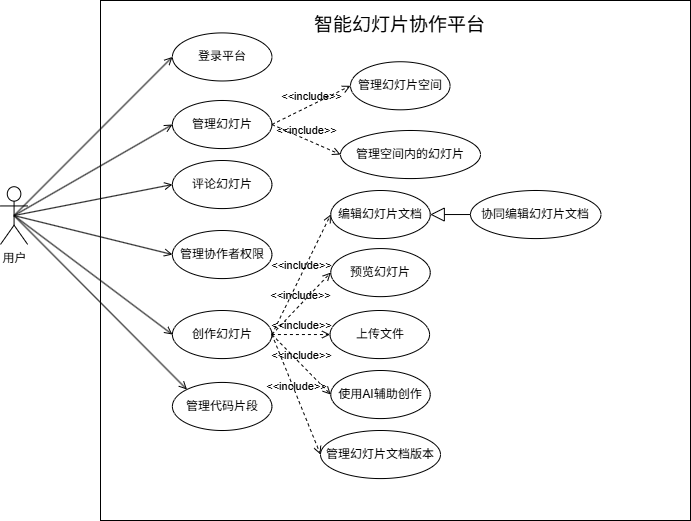

The diagram above was exported from draw.io. Its source (the exported page's mxGraphModel, read from the mxfile embedded in the PNG):
<mxGraphModel dx="1345" dy="658" grid="1" gridSize="10" guides="1" tooltips="1" connect="1" arrows="1" fold="1" page="1" pageScale="1" pageWidth="827" pageHeight="1169" math="0" shadow="0">
  <root>
    <mxCell id="0" />
    <mxCell id="1" parent="0" />
    <mxCell id="39" value="" style="rounded=0;whiteSpace=wrap;html=1;" parent="1" vertex="1">
      <mxGeometry x="150" y="30" width="590" height="520" as="geometry" />
    </mxCell>
    <mxCell id="abwrmoyzeQ5R2KDHtFjL-39" value="管理代码片段" style="ellipse;whiteSpace=wrap;html=1;" parent="1" vertex="1">
      <mxGeometry x="221.9047619047619" y="411.93133047210296" width="99.52380952380952" height="48.068669527896986" as="geometry" />
    </mxCell>
    <mxCell id="abwrmoyzeQ5R2KDHtFjL-40" value="" style="edgeStyle=none;html=1;endArrow=open;verticalAlign=bottom;rounded=0;endFill=0;entryX=0;entryY=0;entryDx=0;entryDy=0;exitX=0.5;exitY=0.5;exitDx=0;exitDy=0;exitPerimeter=0;" parent="1" source="abwrmoyzeQ5R2KDHtFjL-16" target="abwrmoyzeQ5R2KDHtFjL-39" edge="1">
      <mxGeometry width="160" relative="1" as="geometry">
        <mxPoint x="51.76190476190476" y="173.91416309012874" as="sourcePoint" />
        <mxPoint x="225.47619047619048" y="295.04721030042913" as="targetPoint" />
      </mxGeometry>
    </mxCell>
    <mxCell id="abwrmoyzeQ5R2KDHtFjL-16" value="用户" style="shape=umlActor;html=1;verticalLabelPosition=bottom;verticalAlign=top;align=center;" parent="1" vertex="1">
      <mxGeometry x="50" y="216.2231759656652" width="27.14285714285714" height="57.682403433476395" as="geometry" />
    </mxCell>
    <mxCell id="abwrmoyzeQ5R2KDHtFjL-21" value="登录平台" style="ellipse;whiteSpace=wrap;html=1;" parent="1" vertex="1">
      <mxGeometry x="221.9047619047619" y="62.40343347639485" width="99.52380952380952" height="48.068669527896986" as="geometry" />
    </mxCell>
    <mxCell id="abwrmoyzeQ5R2KDHtFjL-22" value="" style="edgeStyle=none;html=1;endArrow=open;verticalAlign=bottom;rounded=0;exitX=0.5;exitY=0.5;exitDx=0;exitDy=0;exitPerimeter=0;entryX=0;entryY=0.5;entryDx=0;entryDy=0;endFill=0;" parent="1" source="abwrmoyzeQ5R2KDHtFjL-16" target="abwrmoyzeQ5R2KDHtFjL-21" edge="1">
      <mxGeometry width="160" relative="1" as="geometry">
        <mxPoint x="466.19047619047615" y="177.76824034334766" as="sourcePoint" />
        <mxPoint x="610.9523809523808" y="177.76824034334766" as="targetPoint" />
      </mxGeometry>
    </mxCell>
    <mxCell id="abwrmoyzeQ5R2KDHtFjL-26" value="" style="edgeStyle=none;html=1;endArrow=open;verticalAlign=bottom;rounded=0;exitX=0.5;exitY=0.5;exitDx=0;exitDy=0;exitPerimeter=0;endFill=0;entryX=0;entryY=0.5;entryDx=0;entryDy=0;" parent="1" source="abwrmoyzeQ5R2KDHtFjL-16" target="abwrmoyzeQ5R2KDHtFjL-27" edge="1">
      <mxGeometry width="160" relative="1" as="geometry">
        <mxPoint x="99.76190476190476" y="120.08583690987123" as="sourcePoint" />
        <mxPoint x="221.9047619047619" y="158.54077253218884" as="targetPoint" />
      </mxGeometry>
    </mxCell>
    <mxCell id="abwrmoyzeQ5R2KDHtFjL-27" value="管理幻灯片" style="ellipse;whiteSpace=wrap;html=1;" parent="1" vertex="1">
      <mxGeometry x="221.9047619047619" y="129.99703862660942" width="99.52380952380952" height="48.068669527896986" as="geometry" />
    </mxCell>
    <mxCell id="abwrmoyzeQ5R2KDHtFjL-29" value="创作幻灯片" style="ellipse;whiteSpace=wrap;html=1;" parent="1" vertex="1">
      <mxGeometry x="221.9047619047619" y="340.0018454935622" width="99.52380952380952" height="48.068669527896986" as="geometry" />
    </mxCell>
    <mxCell id="abwrmoyzeQ5R2KDHtFjL-30" value="" style="edgeStyle=none;html=1;endArrow=open;verticalAlign=bottom;rounded=0;exitX=0.5;exitY=0.5;exitDx=0;exitDy=0;exitPerimeter=0;endFill=0;entryX=0;entryY=0.5;entryDx=0;entryDy=0;" parent="1" source="abwrmoyzeQ5R2KDHtFjL-16" target="abwrmoyzeQ5R2KDHtFjL-29" edge="1">
      <mxGeometry width="160" relative="1" as="geometry">
        <mxPoint x="99.76190476190476" y="120.08583690987123" as="sourcePoint" />
        <mxPoint x="240" y="182.57510729613733" as="targetPoint" />
      </mxGeometry>
    </mxCell>
    <mxCell id="abwrmoyzeQ5R2KDHtFjL-31" value="" style="edgeStyle=none;html=1;endArrow=open;verticalAlign=bottom;rounded=0;endFill=0;entryX=0;entryY=0.5;entryDx=0;entryDy=0;exitX=0.5;exitY=0.5;exitDx=0;exitDy=0;exitPerimeter=0;" parent="1" source="abwrmoyzeQ5R2KDHtFjL-16" target="abwrmoyzeQ5R2KDHtFjL-37" edge="1">
      <mxGeometry width="160" relative="1" as="geometry">
        <mxPoint x="26.521428571428576" y="209.0032618025751" as="sourcePoint" />
        <mxPoint x="230.9523809523808" y="348.42163090128753" as="targetPoint" />
      </mxGeometry>
    </mxCell>
    <mxCell id="abwrmoyzeQ5R2KDHtFjL-37" value="评论幻灯片" style="ellipse;whiteSpace=wrap;html=1;" parent="1" vertex="1">
      <mxGeometry x="221.9095238095238" y="190.00399141630893" width="99.52380952380952" height="48.068669527896986" as="geometry" />
    </mxCell>
    <mxCell id="12" value="&amp;lt;&amp;lt;include&amp;gt;&amp;gt;" style="edgeStyle=none;html=1;endArrow=open;verticalAlign=bottom;dashed=1;labelBackgroundColor=none;exitX=1;exitY=0.5;exitDx=0;exitDy=0;entryX=0;entryY=0.5;entryDx=0;entryDy=0;" parent="1" source="abwrmoyzeQ5R2KDHtFjL-27" target="13" edge="1">
      <mxGeometry width="160" relative="1" as="geometry">
        <mxPoint x="350" y="210" as="sourcePoint" />
        <mxPoint x="390" y="120" as="targetPoint" />
      </mxGeometry>
    </mxCell>
    <mxCell id="13" value="管理幻灯片空间" style="ellipse;whiteSpace=wrap;html=1;" parent="1" vertex="1">
      <mxGeometry x="400.0047619047619" y="91.24703862660942" width="99.52380952380952" height="48.068669527896986" as="geometry" />
    </mxCell>
    <mxCell id="14" value="管理空间内的幻灯片" style="ellipse;whiteSpace=wrap;html=1;" parent="1" vertex="1">
      <mxGeometry x="390" y="160" width="140" height="48.07" as="geometry" />
    </mxCell>
    <mxCell id="15" value="&amp;lt;&amp;lt;include&amp;gt;&amp;gt;" style="edgeStyle=none;html=1;endArrow=open;verticalAlign=bottom;dashed=1;labelBackgroundColor=none;exitX=1;exitY=0.5;exitDx=0;exitDy=0;entryX=0;entryY=0.5;entryDx=0;entryDy=0;" parent="1" source="abwrmoyzeQ5R2KDHtFjL-27" target="14" edge="1">
      <mxGeometry width="160" relative="1" as="geometry">
        <mxPoint x="331" y="173" as="sourcePoint" />
        <mxPoint x="410" y="125" as="targetPoint" />
      </mxGeometry>
    </mxCell>
    <mxCell id="22" value="" style="edgeStyle=none;html=1;endArrow=open;verticalAlign=bottom;rounded=0;endFill=0;exitX=0.5;exitY=0.5;exitDx=0;exitDy=0;exitPerimeter=0;entryX=0;entryY=0.5;entryDx=0;entryDy=0;" parent="1" source="abwrmoyzeQ5R2KDHtFjL-16" target="23" edge="1">
      <mxGeometry width="160" relative="1" as="geometry">
        <mxPoint x="74" y="255" as="sourcePoint" />
        <mxPoint x="210" y="290" as="targetPoint" />
      </mxGeometry>
    </mxCell>
    <mxCell id="23" value="管理协作者权限" style="ellipse;whiteSpace=wrap;html=1;" parent="1" vertex="1">
      <mxGeometry x="221.9095238095238" y="260.00399141630896" width="99.52380952380952" height="48.068669527896986" as="geometry" />
    </mxCell>
    <mxCell id="24" value="&amp;lt;&amp;lt;include&amp;gt;&amp;gt;" style="edgeStyle=none;html=1;endArrow=open;verticalAlign=bottom;dashed=1;labelBackgroundColor=none;exitX=1;exitY=0.5;exitDx=0;exitDy=0;entryX=0;entryY=0.5;entryDx=0;entryDy=0;" parent="1" source="abwrmoyzeQ5R2KDHtFjL-29" target="26" edge="1">
      <mxGeometry width="160" relative="1" as="geometry">
        <mxPoint x="331" y="164" as="sourcePoint" />
        <mxPoint x="380" y="310" as="targetPoint" />
      </mxGeometry>
    </mxCell>
    <mxCell id="26" value="编辑幻灯片文档" style="ellipse;whiteSpace=wrap;html=1;" parent="1" vertex="1">
      <mxGeometry x="380.2395238095238" y="220.00399141630896" width="99.52380952380952" height="48.068669527896986" as="geometry" />
    </mxCell>
    <mxCell id="28" value="协同编辑幻灯片文档" style="ellipse;whiteSpace=wrap;html=1;" parent="1" vertex="1">
      <mxGeometry x="520" y="220" width="130.48" height="48.07" as="geometry" />
    </mxCell>
    <mxCell id="29" value="" style="edgeStyle=none;html=1;endArrow=block;endFill=0;endSize=12;verticalAlign=bottom;exitX=0;exitY=0.5;exitDx=0;exitDy=0;entryX=1;entryY=0.5;entryDx=0;entryDy=0;" parent="1" source="28" target="26" edge="1">
      <mxGeometry width="160" relative="1" as="geometry">
        <mxPoint x="330.24" y="258.07" as="sourcePoint" />
        <mxPoint x="490.24" y="258.07" as="targetPoint" />
      </mxGeometry>
    </mxCell>
    <mxCell id="30" value="预览幻灯片" style="ellipse;whiteSpace=wrap;html=1;" parent="1" vertex="1">
      <mxGeometry x="380.2347619047619" y="278.0718454935622" width="99.52380952380952" height="48.068669527896986" as="geometry" />
    </mxCell>
    <mxCell id="31" value="&amp;lt;&amp;lt;include&amp;gt;&amp;gt;" style="edgeStyle=none;html=1;endArrow=open;verticalAlign=bottom;dashed=1;labelBackgroundColor=none;exitX=1;exitY=0.5;exitDx=0;exitDy=0;entryX=0;entryY=0.5;entryDx=0;entryDy=0;" parent="1" source="abwrmoyzeQ5R2KDHtFjL-29" target="32" edge="1">
      <mxGeometry width="160" relative="1" as="geometry">
        <mxPoint x="331" y="364" as="sourcePoint" />
        <mxPoint x="400" y="316" as="targetPoint" />
      </mxGeometry>
    </mxCell>
    <mxCell id="32" value="管理幻灯片文档版本" style="ellipse;whiteSpace=wrap;html=1;" parent="1" vertex="1">
      <mxGeometry x="369.99999999999994" y="460" width="120" height="48.07" as="geometry" />
    </mxCell>
    <mxCell id="33" value="&amp;lt;&amp;lt;include&amp;gt;&amp;gt;" style="edgeStyle=none;html=1;endArrow=open;verticalAlign=bottom;dashed=1;labelBackgroundColor=none;exitX=1;exitY=0.5;exitDx=0;exitDy=0;entryX=0;entryY=0.5;entryDx=0;entryDy=0;" parent="1" source="abwrmoyzeQ5R2KDHtFjL-29" target="30" edge="1">
      <mxGeometry width="160" relative="1" as="geometry">
        <mxPoint x="331" y="364" as="sourcePoint" />
        <mxPoint x="390" y="434" as="targetPoint" />
      </mxGeometry>
    </mxCell>
    <mxCell id="34" value="使用AI辅助创作" style="ellipse;whiteSpace=wrap;html=1;" parent="1" vertex="1">
      <mxGeometry x="380.2347619047619" y="400.0018454935622" width="99.52380952380952" height="48.068669527896986" as="geometry" />
    </mxCell>
    <mxCell id="36" value="&amp;lt;&amp;lt;include&amp;gt;&amp;gt;" style="edgeStyle=none;html=1;endArrow=open;verticalAlign=bottom;dashed=1;labelBackgroundColor=none;exitX=1;exitY=0.5;exitDx=0;exitDy=0;entryX=0;entryY=0.5;entryDx=0;entryDy=0;" parent="1" source="abwrmoyzeQ5R2KDHtFjL-29" target="34" edge="1">
      <mxGeometry width="160" relative="1" as="geometry">
        <mxPoint x="331" y="364" as="sourcePoint" />
        <mxPoint x="390" y="434" as="targetPoint" />
      </mxGeometry>
    </mxCell>
    <mxCell id="37" value="上传文件" style="ellipse;whiteSpace=wrap;html=1;" parent="1" vertex="1">
      <mxGeometry x="379.5347619047619" y="340.0018454935622" width="99.52380952380952" height="48.068669527896986" as="geometry" />
    </mxCell>
    <mxCell id="38" value="&amp;lt;&amp;lt;include&amp;gt;&amp;gt;" style="edgeStyle=none;html=1;endArrow=open;verticalAlign=bottom;dashed=1;labelBackgroundColor=none;exitX=1;exitY=0.5;exitDx=0;exitDy=0;entryX=0;entryY=0.5;entryDx=0;entryDy=0;" parent="1" source="abwrmoyzeQ5R2KDHtFjL-29" target="37" edge="1">
      <mxGeometry width="160" relative="1" as="geometry">
        <mxPoint x="331" y="364" as="sourcePoint" />
        <mxPoint x="390" y="432" as="targetPoint" />
      </mxGeometry>
    </mxCell>
    <mxCell id="40" value="智能幻灯片协作平台" style="text;html=1;align=center;verticalAlign=middle;whiteSpace=wrap;rounded=0;fontSize=19;" parent="1" vertex="1">
      <mxGeometry x="362.03" y="30" width="175.47" height="50" as="geometry" />
    </mxCell>
  </root>
</mxGraphModel>